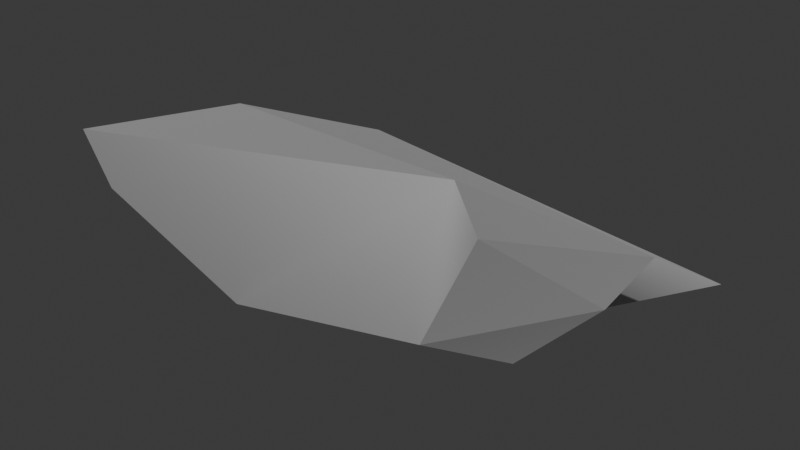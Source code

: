 # Source: beanbag_COLLIDER.blend  (saved by Blender 4.5.87; exported with 4.5.12 LTS)
import bpy
from mathutils import Matrix  # noqa: F401  (used for matrix-valued properties, if any)

bpy.ops.wm.read_factory_settings(use_empty=True)
scene = bpy.context.scene
scene.name = 'Scene'

# ---- collections
col_collection = bpy.data.collections.new('Collection'); scene.collection.children.link(col_collection)

# ---- materials (node trees are filled in below, after node groups)
mat_default = bpy.data.materials.new('default')
mat_default.diffuse_color = (0.588, 0.588, 0.588, 1.0)
mat_default.roughness = 0.8586
mat_default.specular_intensity = 0.0
mat_default.metallic = 1.0

# ---- material node trees
mat_default.use_nodes = True; mat_default.node_tree.nodes.clear()
_N = mat_default.node_tree.nodes; _L = mat_default.node_tree.links
n0 = _N.new('ShaderNodeBsdfPrincipled'); n0.name = 'Principled BSDF'; n0.location = (-200, 100)
n0.inputs[0].default_value = (0.588, 0.588, 0.588, 1.0)
n0.inputs[1].default_value = 1.0
n0.inputs[2].default_value = 0.8586
n0.inputs[13].default_value = 0.0
n0.inputs[27].default_value = (0.0, 0.0, 0.0, 1.0)
n1 = _N.new('ShaderNodeOutputMaterial'); n1.name = 'Material Output'; n1.location = (200, 100)
n2 = _N.new('ShaderNodeNormalMap'); n2.name = 'Normal Map'; n2.location = (-600, -600)
n2.label = 'Normal/Map'
_L.new(n0.outputs[0], n1.inputs[0])
_L.new(n2.outputs[0], n0.inputs[5])
n1.is_active_output = True

# ---- world
world_world = bpy.data.worlds.new('World'); scene.world = world_world
world_world.use_nodes = True; world_world.node_tree.nodes.clear()
_N = world_world.node_tree.nodes; _L = world_world.node_tree.links
n0 = _N.new('ShaderNodeOutputWorld'); n0.name = 'World Output'; n0.location = (200, 100)
n1 = _N.new('ShaderNodeBackground'); n1.name = 'Background'; n1.location = (-200, 100)
n1.inputs[0].default_value = (0.05088, 0.05088, 0.05088, 1.0)
_L.new(n1.outputs[0], n0.inputs[0])
n0.is_active_output = True
world_world.color = (0.05088, 0.05088, 0.05088)
world_world.sun_shadow_jitter_overblur = 0.0

# ---- meshes
me_mesh = bpy.data.meshes.new('Mesh')
me_mesh.from_pydata([(-0.269, 0.0562, -0.009814), (-0.3526, -0.2246, 0.08834), (0.288, -0.2083, 0.1316), (-0.2217, 0.2152, -0.1796), (-0.3095, -0.2214, 0.01262), (0.1996, 0.1601, -0.1657), (0.1809, 0.03445, -0.1923), (0.2292, -0.2268, -0.01018), (0.3031, 0.04576, -0.0651), (-0.1926, -0.08558, 0.1232), (-0.2191, 0.2254, -0.01921), (-0.09109, -0.2047, -0.09284), (0.3166, 0.1394, -0.0261), (0.19, -0.1187, 0.136), (0.3697, 0.2367, -0.08943)], [], [(14, 5, 3), (3, 10, 14), (4, 1, 0), (5, 14, 12), (1, 4, 11), (13, 1, 11), (2, 8, 12), (8, 2, 7), (3, 4, 0), (3, 0, 10), (6, 7, 11), (11, 7, 13), (2, 13, 7), (3, 5, 6), (7, 6, 8), (11, 3, 6), (11, 4, 3), (9, 1, 13), (0, 9, 10), (9, 0, 1), (12, 10, 9), (12, 9, 13), (14, 10, 12), (12, 13, 2), (8, 6, 5), (5, 12, 8)])
_uv = me_mesh.uv_layers.new(name='UVChannel_1')
_uv.uv.foreach_set('vector', [0.5345, 0.946, 0.6752, 0.9038, 0.8645, 0.882, 0.8645, 0.882, 0.1164, 0.8658, 0.4557, 0.9143, 0.9097, 0.5889, 0.9582, 0.5487, 0.9513, 0.7717, 0.6752, 0.9038, 0.4557, 0.9143, 0.3764, 0.7878, 0.9582, 0.5487, 0.9097, 0.5889, 0.7849, 0.6391, 0.3318, 0.672, 0.9582, 0.5487, 0.7849, 0.6391, 0.4236, 0.5661, 0.4325, 0.7185, 0.3764, 0.7878, 0.5535, 0.7441, 0.542, 0.5732, 0.6071, 0.6208, 0.8645, 0.882, 0.9097, 0.5889, 0.9513, 0.7717, 0.8645, 0.882, 0.07522, 0.7593, 0.1164, 0.8658, 0.6511, 0.8226, 0.6071, 0.6208, 0.7849, 0.6391, 0.7849, 0.6391, 0.6071, 0.6208, 0.3318, 0.672, 0.4236, 0.5661, 0.3318, 0.672, 0.6071, 0.6208, 0.8645, 0.882, 0.6752, 0.9038, 0.6511, 0.8226, 0.6071, 0.6208, 0.6511, 0.8226, 0.5535, 0.7441, 0.7849, 0.6391, 0.8645, 0.882, 0.6511, 0.8226, 0.7849, 0.6391, 0.9097, 0.5889, 0.8645, 0.882, 0.1367, 0.6471, 0.04185, 0.5451, 0.3318, 0.672, 0.07522, 0.7593, 0.1367, 0.6471, 0.1164, 0.8658, 0.1367, 0.6471, 0.07522, 0.7593, 0.04185, 0.5451, 0.3764, 0.7878, 0.1164, 0.8658, 0.1367, 0.6471, 0.3764, 0.7878, 0.1367, 0.6471, 0.3318, 0.672, 0.4557, 0.9143, 0.1164, 0.8658, 0.3764, 0.7878, 0.3764, 0.7878, 0.3318, 0.672, 0.4236, 0.5661, 0.5535, 0.7441, 0.6511, 0.8226, 0.6752, 0.9038, 0.6752, 0.9038, 0.3764, 0.7878, 0.5535, 0.7441])
me_mesh.materials.append(mat_default)
me_mesh.update()
me_mesh.normals_split_custom_set([tuple(v) for v in zip(*[iter([0.06787, 0.5713, -0.8179, 0.09229, 0.5801, -0.8093, 0.1078, 0.5773, -0.8094, -0.8679, -0.2268, -0.442, -0.003834, 0.998, 0.06365, -0.01388, 0.9842, -0.1765, -0.8751, 0.1101, -0.4712, -0.8344, 0.1251, -0.5368, -0.8695, 0.07429, -0.4882, 0.2585, 0.2524, -0.9325, 0.9045, -0.3965, 0.1572, 0.9321, -0.3436, 0.1149, 0.02548, -0.9981, -0.05598, 0.02187, -0.9904, -0.1363, -0.03646, -0.994, -0.1035, 0.09635, -0.8111, 0.5769, 0.02557, -0.9981, -0.05587, -0.03649, -0.994, -0.1035, 0.9921, -0.09786, -0.07857, 0.9911, -0.1203, -0.05672, 0.9847, -0.1532, -0.08294, 0.8878, -0.3402, -0.31, 0.8908, -0.3068, -0.3353, 0.9085, -0.2899, -0.3009, -0.9834, 0.1135, -0.1418, -0.9756, 0.154, -0.1566, -0.9781, 0.1045, -0.1799, -0.8677, -0.227, -0.4421, -0.6733, 0.2622, 0.6913, -0.004046, 0.998, 0.06382, 0.1563, -0.5467, -0.8226, 0.1745, -0.5251, -0.833, -0.3738, -0.435, -0.8192, -0.03661, -0.9939, -0.1038, -0.03809, -0.9843, 0.1721, 0.09615, -0.8111, 0.5769, -0.2876, -0.3315, 0.8986, 0.09651, -0.8111, 0.5769, -0.03791, -0.9844, 0.1719, 0.0926, 0.4011, -0.9113, 0.2429, 0.1862, -0.952, 0.2313, -0.2586, -0.9379, 0.697, -0.3101, -0.6465, 0.7005, -0.32, -0.6379, 0.6888, -0.3195, -0.6507, -0.3736, -0.4349, -0.8193, -0.06723, 0.05012, -0.9965, 0.1563, -0.5467, -0.8226, -0.3739, -0.4347, -0.8193, -0.5057, -0.255, -0.8242, -0.06718, 0.05044, -0.9965, -0.04391, -0.1974, 0.9793, -0.04532, -0.1866, 0.9814, -0.06074, -0.1917, 0.9796, -0.6974, 0.2367, 0.6765, -0.7129, 0.2625, 0.6503, -0.7083, 0.2234, 0.6696, -0.5393, 0.411, 0.735, -0.5239, 0.413, 0.7449, -0.5056, 0.4415, 0.7413, 0.07919, 0.4207, 0.9037, 0.08231, 0.4166, 0.9053, 0.07921, 0.4217, 0.9033, 0.01606, 0.5249, 0.851, 0.01713, 0.5258, 0.8505, 0.01713, 0.5258, 0.8505, 0.07336, 0.4992, 0.8634, 0.1003, 0.5064, 0.8565, 0.08996, 0.5141, 0.853, 0.3622, 0.3208, 0.8752, 0.3772, 0.362, 0.8524, 0.3641, 0.3802, 0.8502, 0.2078, -0.8665, -0.4539, 0.006296, 0.09428, -0.9955, 0.314, 0.4213, -0.8508, 0.3228, 0.438, -0.839, 0.972, -0.1945, 0.1316, 0.3714, -0.7763, -0.5093])] * 3)])

# ---- objects
ob_pillow_1 = bpy.data.objects.new('Pillow_1', me_mesh)

# ---- transforms, parenting, visibility, modifiers, constraints
ob_pillow_1.location = (0.0, 0.0, 0.0)
ob_pillow_1.color = (0.8, 0.8, 0.8, 1.0)

# ---- collection membership
col_collection.objects.link(ob_pillow_1)

# ---- scene / render settings (as saved in the file)
scene.frame_start = 1; scene.frame_end = 250; scene.frame_set(1)
scene.render.engine = 'BLENDER_EEVEE_NEXT'
scene.render.fps = 30
bpy.context.view_layer.update()

# ---- added for rendering (the .blend has no active camera and no usable light): camera, sun
cam_auto = bpy.data.cameras.new('AutoCamera')
cam_auto.lens = 50.0
cam_auto.sensor_width = 36.0
cam_auto.clip_end = 1000.0
ob_auto_camera = bpy.data.objects.new('AutoCamera', cam_auto)
scene.collection.objects.link(ob_auto_camera)
ob_auto_camera.location = (0.858696, -1.01518, 0.651974)
ob_auto_camera.rotation_euler = (1.09748, -7.21219e-08, 0.694738)
scene.camera = ob_auto_camera
light_auto_sun = bpy.data.lights.new('AutoSun', 'SUN')
light_auto_sun.energy = 3.0
light_auto_sun.angle = 0.0523599
ob_auto_sun = bpy.data.objects.new('AutoSun', light_auto_sun)
scene.collection.objects.link(ob_auto_sun)
ob_auto_sun.rotation_euler = (0.872665, 0.174533, 0.523599)
bpy.context.view_layer.update()

